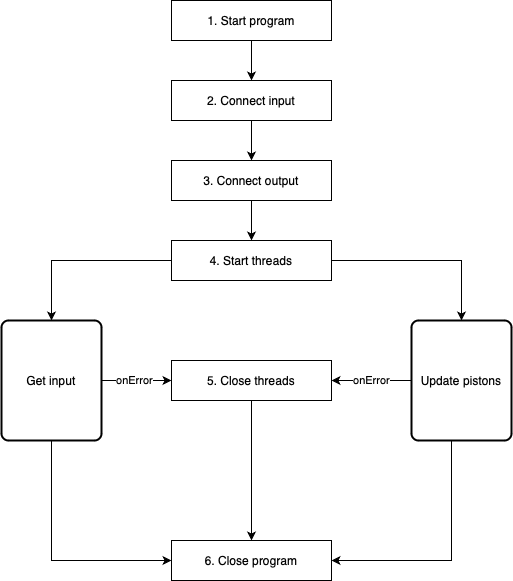

The diagram above was exported from draw.io. Its source (the exported page's mxGraphModel, read from the mxfile embedded in the PNG):
<mxGraphModel dx="1035" dy="1882" grid="1" gridSize="10" guides="1" tooltips="1" connect="1" arrows="1" fold="1" page="1" pageScale="1" pageWidth="827" pageHeight="1169" math="0" shadow="0">
  <root>
    <mxCell id="0" />
    <mxCell id="1" parent="0" />
    <mxCell id="Jkgg-1r4oIsnfCqqcdac-12" style="edgeStyle=orthogonalEdgeStyle;rounded=0;orthogonalLoop=1;jettySize=auto;html=1;entryX=0;entryY=0.5;entryDx=0;entryDy=0;" edge="1" parent="1" source="Jkgg-1r4oIsnfCqqcdac-2" target="Jkgg-1r4oIsnfCqqcdac-11">
      <mxGeometry relative="1" as="geometry">
        <Array as="points">
          <mxPoint x="200" y="520" />
        </Array>
      </mxGeometry>
    </mxCell>
    <mxCell id="Jkgg-1r4oIsnfCqqcdac-16" style="edgeStyle=orthogonalEdgeStyle;rounded=0;orthogonalLoop=1;jettySize=auto;html=1;entryX=0;entryY=0.5;entryDx=0;entryDy=0;" edge="1" parent="1" source="Jkgg-1r4oIsnfCqqcdac-2" target="Jkgg-1r4oIsnfCqqcdac-14">
      <mxGeometry relative="1" as="geometry" />
    </mxCell>
    <mxCell id="Jkgg-1r4oIsnfCqqcdac-18" value="onError" style="edgeLabel;html=1;align=center;verticalAlign=middle;resizable=0;points=[];" vertex="1" connectable="0" parent="Jkgg-1r4oIsnfCqqcdac-16">
      <mxGeometry x="-0.0714" relative="1" as="geometry">
        <mxPoint as="offset" />
      </mxGeometry>
    </mxCell>
    <mxCell id="Jkgg-1r4oIsnfCqqcdac-2" value="Get input" style="rounded=1;whiteSpace=wrap;html=1;absoluteArcSize=1;arcSize=14;strokeWidth=2;" vertex="1" parent="1">
      <mxGeometry x="150" y="280" width="100" height="120" as="geometry" />
    </mxCell>
    <mxCell id="Jkgg-1r4oIsnfCqqcdac-13" style="edgeStyle=orthogonalEdgeStyle;rounded=0;orthogonalLoop=1;jettySize=auto;html=1;entryX=1;entryY=0.5;entryDx=0;entryDy=0;exitX=0.5;exitY=1;exitDx=0;exitDy=0;" edge="1" parent="1" source="Jkgg-1r4oIsnfCqqcdac-3" target="Jkgg-1r4oIsnfCqqcdac-11">
      <mxGeometry relative="1" as="geometry">
        <Array as="points">
          <mxPoint x="600" y="400" />
          <mxPoint x="600" y="520" />
        </Array>
      </mxGeometry>
    </mxCell>
    <mxCell id="Jkgg-1r4oIsnfCqqcdac-17" style="edgeStyle=orthogonalEdgeStyle;rounded=0;orthogonalLoop=1;jettySize=auto;html=1;entryX=1;entryY=0.5;entryDx=0;entryDy=0;" edge="1" parent="1" source="Jkgg-1r4oIsnfCqqcdac-3" target="Jkgg-1r4oIsnfCqqcdac-14">
      <mxGeometry relative="1" as="geometry" />
    </mxCell>
    <mxCell id="Jkgg-1r4oIsnfCqqcdac-20" value="onError" style="edgeLabel;html=1;align=center;verticalAlign=middle;resizable=0;points=[];" vertex="1" connectable="0" parent="Jkgg-1r4oIsnfCqqcdac-17">
      <mxGeometry x="0.0208" y="-2" relative="1" as="geometry">
        <mxPoint y="2" as="offset" />
      </mxGeometry>
    </mxCell>
    <mxCell id="Jkgg-1r4oIsnfCqqcdac-3" value="Update pistons" style="rounded=1;whiteSpace=wrap;html=1;absoluteArcSize=1;arcSize=14;strokeWidth=2;" vertex="1" parent="1">
      <mxGeometry x="560" y="280" width="100" height="120" as="geometry" />
    </mxCell>
    <mxCell id="Jkgg-1r4oIsnfCqqcdac-10" style="edgeStyle=orthogonalEdgeStyle;rounded=0;orthogonalLoop=1;jettySize=auto;html=1;entryX=0.5;entryY=0;entryDx=0;entryDy=0;" edge="1" parent="1" source="Jkgg-1r4oIsnfCqqcdac-5" target="Jkgg-1r4oIsnfCqqcdac-2">
      <mxGeometry relative="1" as="geometry" />
    </mxCell>
    <mxCell id="Jkgg-1r4oIsnfCqqcdac-19" style="edgeStyle=orthogonalEdgeStyle;rounded=0;orthogonalLoop=1;jettySize=auto;html=1;" edge="1" parent="1" source="Jkgg-1r4oIsnfCqqcdac-5" target="Jkgg-1r4oIsnfCqqcdac-3">
      <mxGeometry relative="1" as="geometry" />
    </mxCell>
    <mxCell id="Jkgg-1r4oIsnfCqqcdac-5" value="4. Start threads" style="rounded=0;whiteSpace=wrap;html=1;" vertex="1" parent="1">
      <mxGeometry x="320" y="200" width="160" height="40" as="geometry" />
    </mxCell>
    <mxCell id="Jkgg-1r4oIsnfCqqcdac-11" value="6. Close program" style="rounded=0;whiteSpace=wrap;html=1;" vertex="1" parent="1">
      <mxGeometry x="320" y="500" width="160" height="40" as="geometry" />
    </mxCell>
    <mxCell id="Jkgg-1r4oIsnfCqqcdac-15" style="edgeStyle=orthogonalEdgeStyle;rounded=0;orthogonalLoop=1;jettySize=auto;html=1;" edge="1" parent="1" source="Jkgg-1r4oIsnfCqqcdac-14" target="Jkgg-1r4oIsnfCqqcdac-11">
      <mxGeometry relative="1" as="geometry" />
    </mxCell>
    <mxCell id="Jkgg-1r4oIsnfCqqcdac-14" value="5. Close threads" style="rounded=0;whiteSpace=wrap;html=1;" vertex="1" parent="1">
      <mxGeometry x="320" y="320" width="160" height="40" as="geometry" />
    </mxCell>
    <mxCell id="Jkgg-1r4oIsnfCqqcdac-23" style="edgeStyle=orthogonalEdgeStyle;rounded=0;orthogonalLoop=1;jettySize=auto;html=1;entryX=0.5;entryY=0;entryDx=0;entryDy=0;" edge="1" parent="1" source="Jkgg-1r4oIsnfCqqcdac-24" target="Jkgg-1r4oIsnfCqqcdac-26">
      <mxGeometry relative="1" as="geometry" />
    </mxCell>
    <mxCell id="Jkgg-1r4oIsnfCqqcdac-24" value="1. Start program" style="rounded=0;whiteSpace=wrap;html=1;" vertex="1" parent="1">
      <mxGeometry x="320" y="-40" width="160" height="40" as="geometry" />
    </mxCell>
    <mxCell id="Jkgg-1r4oIsnfCqqcdac-25" style="edgeStyle=orthogonalEdgeStyle;rounded=0;orthogonalLoop=1;jettySize=auto;html=1;entryX=0.5;entryY=0;entryDx=0;entryDy=0;" edge="1" parent="1" source="Jkgg-1r4oIsnfCqqcdac-26" target="Jkgg-1r4oIsnfCqqcdac-27">
      <mxGeometry relative="1" as="geometry" />
    </mxCell>
    <mxCell id="Jkgg-1r4oIsnfCqqcdac-26" value="2. Connect input" style="rounded=0;whiteSpace=wrap;html=1;" vertex="1" parent="1">
      <mxGeometry x="320" y="40" width="160" height="40" as="geometry" />
    </mxCell>
    <mxCell id="Jkgg-1r4oIsnfCqqcdac-28" style="edgeStyle=orthogonalEdgeStyle;rounded=0;orthogonalLoop=1;jettySize=auto;html=1;entryX=0.5;entryY=0;entryDx=0;entryDy=0;" edge="1" parent="1" source="Jkgg-1r4oIsnfCqqcdac-27" target="Jkgg-1r4oIsnfCqqcdac-5">
      <mxGeometry relative="1" as="geometry" />
    </mxCell>
    <mxCell id="Jkgg-1r4oIsnfCqqcdac-27" value="3. Connect output" style="rounded=0;whiteSpace=wrap;html=1;" vertex="1" parent="1">
      <mxGeometry x="320" y="120" width="160" height="40" as="geometry" />
    </mxCell>
  </root>
</mxGraphModel>